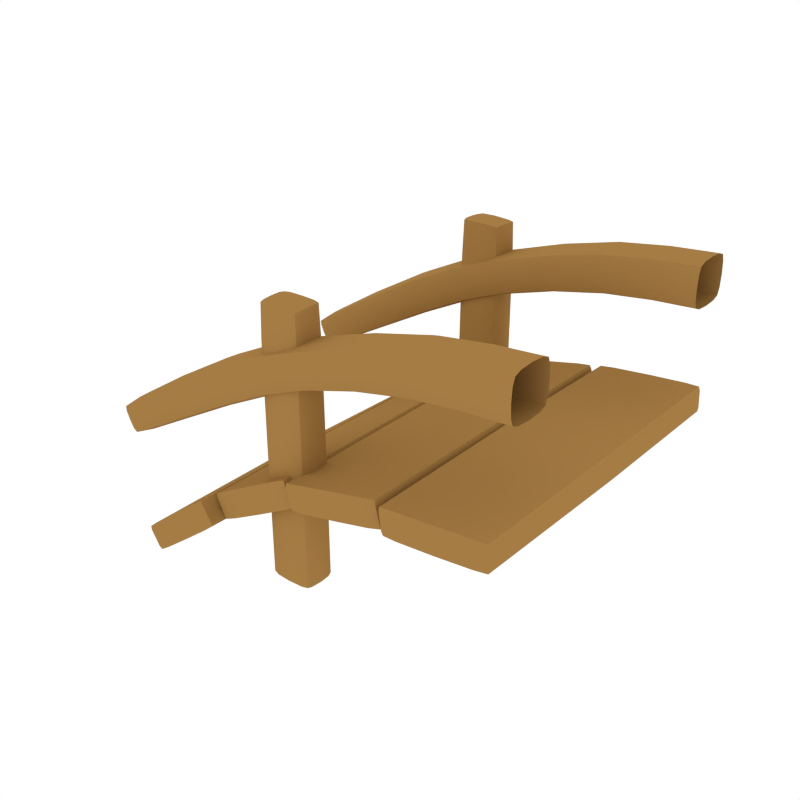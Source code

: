 # Source: Bridge_Modular.blend  (saved by Blender 2.79.0; exported with 4.5.12 LTS)
import bpy
from mathutils import Matrix  # noqa: F401  (used for matrix-valued properties, if any)

bpy.ops.wm.read_factory_settings(use_empty=True)
scene = bpy.context.scene
scene.name = 'Scene'

# ---- collections
col_collection_1 = bpy.data.collections.new('Collection 1'); scene.collection.children.link(col_collection_1)

# ---- materials (node trees are filled in below, after node groups)
mat_wood = bpy.data.materials.new('Wood')
mat_wood.alpha_threshold = 0.0
mat_wood.diffuse_color = (0.3757, 0.2029, 0.05871, 1.0)
mat_wood.roughness = 0.5

# ---- node groups
ng_auto_smooth = bpy.data.node_groups.new('Auto Smooth', 'GeometryNodeTree')
_s = ng_auto_smooth.interface.new_socket(name='Geometry', in_out='OUTPUT', socket_type='NodeSocketGeometry')
_s = ng_auto_smooth.interface.new_socket(name='Geometry', in_out='INPUT', socket_type='NodeSocketGeometry')
_s = ng_auto_smooth.interface.new_socket(name='Angle', in_out='INPUT', socket_type='NodeSocketFloat')
_s.subtype = 'ANGLE'
_s.min_value = 0.0
_s.max_value = 3.142
ng_auto_smooth.is_modifier = True
_N = ng_auto_smooth.nodes; _L = ng_auto_smooth.links
n0 = _N.new('NodeGroupOutput'); n0.name = 'Group Output'; n0.location = (480, -100)
n1 = _N.new('NodeGroupInput'); n1.name = 'Group Input'; n1.location = (-420, -300)
n2 = _N.new('NodeGroupInput'); n2.name = 'Group Input.001'; n2.location = (-60, -100)
n3 = _N.new('GeometryNodeSetShadeSmooth'); n3.name = 'Set Shade Smooth'; n3.location = (120, -100)
n3.domain = 'EDGE'
n4 = _N.new('GeometryNodeSetShadeSmooth'); n4.name = 'Set Shade Smooth.001'; n4.location = (300, -100)
n5 = _N.new('GeometryNodeInputMeshEdgeAngle'); n5.name = 'Edge Angle'; n5.location = (-420, -220)
n6 = _N.new('GeometryNodeInputEdgeSmooth'); n6.name = 'Is Edge Smooth'; n6.location = (-60, -160)
n7 = _N.new('GeometryNodeInputShadeSmooth'); n7.name = 'Is Face Smooth'; n7.location = (-240, -340)
n8 = _N.new('FunctionNodeBooleanMath'); n8.name = 'Boolean Math'; n8.location = (-60, -220)
n9 = _N.new('FunctionNodeCompare'); n9.name = 'Compare'; n9.location = (-240, -180)
n9.operation = 'LESS_EQUAL'
_L.new(n5.outputs[0], n9.inputs[0])
_L.new(n4.outputs[0], n0.inputs[0])
_L.new(n1.outputs[1], n9.inputs[1])
_L.new(n9.outputs[0], n8.inputs[0])
_L.new(n7.outputs[0], n8.inputs[1])
_L.new(n2.outputs[0], n3.inputs[0])
_L.new(n6.outputs[0], n3.inputs[1])
_L.new(n3.outputs[0], n4.inputs[0])
_L.new(n8.outputs[0], n3.inputs[2])
n0.is_active_output = True

# ---- material node trees

# ---- world
world_world = bpy.data.worlds.new('World'); scene.world = world_world
world_world.color = (1.0, 1.0, 1.0)
world_world.use_sun_shadow = False
world_world.sun_shadow_jitter_overblur = 0.0
world_world.cycles.sampling_method = 'NONE'
world_world.cycles.sample_map_resolution = 256

# ---- meshes
me_cube_051 = bpy.data.meshes.new('Cube.051')
me_cube_051.from_pydata([(-0.9353, -1.058, 0.8253), (-1.422, -0.9013, 0.537), (-0.9353, -0.7448, 0.8253), (-0.1785, -0.7448, 1.233), (-0.9891, -0.9013, 0.9398), (0.4875, -0.9013, 1.61), (-0.2253, -0.9013, 1.355), (0.5125, -0.7448, 1.479), (1.198, -0.7448, 1.608), (0.5125, -1.058, 1.479), (-0.1785, -1.058, 1.233), (1.202, -0.9013, 1.462), (0.5374, -0.9013, 1.348), (-0.1318, -0.9013, 1.111), (-1.355, -1.029, 0.4713), (-1.439, -1.029, 0.6306), (-1.355, -0.7733, 0.4713), (-1.439, -0.7733, 0.6306), (-1.358, -0.9013, 0.4622), (-1.403, -1.036, 0.5475), (-1.448, -0.9013, 0.6328), (-1.403, -0.7662, 0.5475), (-0.2244, -0.7662, 1.332), (-0.2244, -1.036, 1.332), (0.4884, -0.7662, 1.587), (0.4884, -1.036, 1.587), (1.194, -0.7662, 1.73), (1.202, -1.036, 1.486), (0.5366, -0.7662, 1.372), (0.5366, -1.036, 1.372), (-0.1326, -0.7662, 1.135), (-0.1326, -1.036, 1.135), (-0.8868, -0.7662, 0.7314), (-0.9836, -0.7662, 0.9192), (-0.8868, -1.036, 0.7314), (-0.9836, -1.036, 0.9192), (-0.8812, -0.9013, 0.7107), (1.5, -0.7662, 1.506), (1.5, -1.036, 1.756), (1.5, -1.058, 1.631), (1.5, -0.9013, 1.779), (1.194, -0.9013, 1.754), (1.198, -1.058, 1.608), (1.194, -1.036, 1.73), (1.202, -0.7662, 1.486), (1.5, -1.036, 1.506), (1.5, -0.7662, 1.756), (1.5, -0.9013, 1.482), (1.5, -0.7448, 1.631), (-0.9353, 1.058, 0.8253), (-1.422, 0.9013, 0.537), (-0.9353, 0.7448, 0.8253), (-0.1785, 0.7448, 1.233), (-0.9891, 0.9013, 0.9398), (0.4875, 0.9013, 1.61), (-0.2253, 0.9013, 1.355), (0.5125, 0.7448, 1.479), (1.198, 0.7448, 1.608), (0.5125, 1.058, 1.479), (-0.1785, 1.058, 1.233), (1.202, 0.9013, 1.462), (0.5374, 0.9013, 1.348), (-0.1318, 0.9013, 1.111), (-1.355, 1.029, 0.4713), (-1.439, 1.029, 0.6306), (-1.355, 0.7733, 0.4713), (-1.439, 0.7733, 0.6306), (-1.358, 0.9013, 0.4622), (-1.403, 1.036, 0.5475), (-1.448, 0.9013, 0.6328), (-1.403, 0.7662, 0.5475), (-0.2244, 0.7662, 1.332), (-0.2244, 1.036, 1.332), (0.4884, 0.7662, 1.587), (0.4884, 1.036, 1.587), (1.194, 0.7662, 1.73), (1.202, 1.036, 1.486), (0.5366, 0.7662, 1.372), (0.5366, 1.036, 1.372), (-0.1326, 0.7662, 1.135), (-0.1326, 1.036, 1.135), (-0.8868, 0.7662, 0.7314), (-0.9836, 0.7662, 0.9192), (-0.8868, 1.036, 0.7314), (-0.9836, 1.036, 0.9192), (-0.8812, 0.9013, 0.7107), (1.5, 0.7662, 1.506), (1.5, 1.036, 1.756), (1.5, 1.058, 1.631), (1.5, 0.9013, 1.779), (1.194, 0.9013, 1.754), (1.198, 1.058, 1.608), (1.194, 1.036, 1.73), (1.202, 0.7662, 1.486), (1.5, 1.036, 1.506), (1.5, 0.7662, 1.756), (1.5, 0.9013, 1.482), (1.5, 0.7448, 1.631), (-1.357, -0.9902, 0.4644), (-1.23, -1.035, 0.5368), (-1.374, -1.035, 0.4945), (-1.429, -1.035, 0.6022), (-1.321, -1.035, 0.7092), (-1.446, -0.9902, 0.6323), (-1.23, -0.768, 0.5368), (-1.357, -0.8124, 0.4644), (-1.374, -0.768, 0.4945), (-1.446, -0.8124, 0.6323), (-1.321, -0.768, 0.7092), (-1.429, -0.768, 0.6022), (-1.224, -0.9013, 0.5207), (-1.389, -0.9013, 0.4845), (-1.277, -1.052, 0.6221), (-1.417, -0.9919, 0.5396), (-1.33, -0.9013, 0.7237), (-1.445, -0.9013, 0.5948), (-1.277, -0.7502, 0.6221), (-1.417, -0.8107, 0.5396), (0.11, -0.7662, 1.464), (-0.2125, -0.7502, 1.295), (-0.5704, -0.7662, 1.16), (-0.225, -0.8107, 1.349), (-0.5704, -1.036, 1.16), (-0.2125, -1.052, 1.295), (0.11, -1.036, 1.464), (-0.225, -0.9919, 1.349), (0.8652, -0.7662, 1.682), (0.4949, -0.7502, 1.548), (0.4878, -0.8107, 1.605), (0.4949, -1.052, 1.548), (0.8652, -1.036, 1.682), (0.4878, -0.9919, 1.605), (1.195, -0.7502, 1.688), (1.194, -0.9919, 1.748), (0.8863, -0.7662, 1.447), (1.202, -0.8107, 1.468), (1.201, -1.052, 1.528), (0.8863, -1.036, 1.447), (0.1858, -0.7662, 1.266), (0.5302, -0.7502, 1.411), (0.5372, -0.8107, 1.354), (0.5302, -1.052, 1.411), (0.1858, -1.036, 1.266), (0.5372, -0.9919, 1.354), (-0.4723, -0.7662, 0.9617), (-0.1444, -0.7502, 1.171), (-0.132, -0.8107, 1.117), (-0.1444, -1.052, 1.171), (-0.4723, -1.036, 0.9617), (-0.132, -0.9919, 1.117), (-0.8826, -0.8107, 0.7159), (-0.9018, -0.7502, 0.7651), (-0.9877, -0.8107, 0.9347), (-0.9687, -0.7502, 0.8854), (-0.9018, -1.052, 0.7651), (-0.8826, -0.9919, 0.7159), (-0.9687, -1.052, 0.8854), (-0.9877, -0.9919, 0.9347), (-0.4707, -0.9013, 0.9387), (-0.5213, -1.058, 1.061), (-0.572, -0.9013, 1.183), (-0.5213, -0.7448, 1.061), (0.1479, -0.7448, 1.365), (0.1871, -0.9013, 1.242), (0.8758, -0.7448, 1.564), (0.8865, -0.9013, 1.423), (0.1087, -0.9013, 1.487), (0.8649, -0.9013, 1.706), (0.1479, -1.058, 1.365), (0.8758, -1.058, 1.564), (1.5, -0.8107, 1.773), (1.5, -1.052, 1.712), (1.5, -0.7502, 1.549), (1.5, -0.9919, 1.488), (1.5, -0.7502, 1.712), (1.5, -0.9919, 1.773), (1.5, -0.8107, 1.488), (1.5, -1.052, 1.549), (1.194, -0.8107, 1.748), (1.195, -1.052, 1.688), (1.201, -0.7502, 1.528), (1.202, -0.9919, 1.468), (1.424, -0.9013, 1.773), (1.425, -1.058, 1.625), (1.424, -1.036, 1.749), (1.425, -0.7662, 1.501), (1.425, -1.036, 1.501), (1.424, -0.7662, 1.749), (1.425, -0.9013, 1.477), (1.425, -0.7448, 1.625), (-1.357, 0.9902, 0.4644), (-1.23, 1.035, 0.5368), (-1.374, 1.035, 0.4945), (-1.429, 1.035, 0.6022), (-1.321, 1.035, 0.7092), (-1.446, 0.9902, 0.6323), (-1.23, 0.768, 0.5368), (-1.357, 0.8124, 0.4644), (-1.374, 0.768, 0.4945), (-1.446, 0.8124, 0.6323), (-1.321, 0.768, 0.7092), (-1.429, 0.768, 0.6022), (-1.224, 0.9013, 0.5207), (-1.389, 0.9013, 0.4845), (-1.277, 1.052, 0.6221), (-1.417, 0.9919, 0.5396), (-1.33, 0.9013, 0.7237), (-1.445, 0.9013, 0.5948), (-1.277, 0.7502, 0.6221), (-1.417, 0.8107, 0.5396), (0.11, 0.7662, 1.464), (-0.2125, 0.7502, 1.295), (-0.5704, 0.7662, 1.16), (-0.225, 0.8107, 1.349), (-0.5704, 1.036, 1.16), (-0.2125, 1.052, 1.295), (0.11, 1.036, 1.464), (-0.225, 0.9919, 1.349), (0.8652, 0.7662, 1.682), (0.4949, 0.7502, 1.548), (0.4878, 0.8107, 1.605), (0.4949, 1.052, 1.548), (0.8652, 1.036, 1.682), (0.4878, 0.9919, 1.605), (1.195, 0.7502, 1.688), (1.194, 0.9919, 1.748), (0.8863, 0.7662, 1.447), (1.202, 0.8107, 1.468), (1.201, 1.052, 1.528), (0.8863, 1.036, 1.447), (0.1858, 0.7662, 1.266), (0.5302, 0.7502, 1.411), (0.5372, 0.8107, 1.354), (0.5302, 1.052, 1.411), (0.1858, 1.036, 1.266), (0.5372, 0.9919, 1.354), (-0.4723, 0.7662, 0.9617), (-0.1444, 0.7502, 1.171), (-0.132, 0.8107, 1.117), (-0.1444, 1.052, 1.171), (-0.4723, 1.036, 0.9617), (-0.132, 0.9919, 1.117), (-0.8826, 0.8107, 0.7159), (-0.9018, 0.7502, 0.7651), (-0.9877, 0.8107, 0.9347), (-0.9687, 0.7502, 0.8854), (-0.9018, 1.052, 0.7651), (-0.8826, 0.9919, 0.7159), (-0.9687, 1.052, 0.8854), (-0.9877, 0.9919, 0.9347), (-0.4707, 0.9013, 0.9387), (-0.5213, 1.058, 1.061), (-0.572, 0.9013, 1.183), (-0.5213, 0.7448, 1.061), (0.1479, 0.7448, 1.365), (0.1871, 0.9013, 1.242), (0.8758, 0.7448, 1.564), (0.8865, 0.9013, 1.423), (0.1087, 0.9013, 1.487), (0.8649, 0.9013, 1.706), (0.1479, 1.058, 1.365), (0.8758, 1.058, 1.564), (1.5, 0.8107, 1.773), (1.5, 1.052, 1.712), (1.5, 0.7502, 1.549), (1.5, 0.9919, 1.488), (1.5, 0.7502, 1.712), (1.5, 0.9919, 1.773), (1.5, 0.8107, 1.488), (1.5, 1.052, 1.549), (1.194, 0.8107, 1.748), (1.195, 1.052, 1.688), (1.201, 0.7502, 1.528), (1.202, 0.9919, 1.468), (1.424, 0.9013, 1.773), (1.425, 1.058, 1.625), (1.424, 1.036, 1.749), (1.425, 0.7662, 1.501), (1.425, 1.036, 1.501), (1.424, 0.7662, 1.749), (1.425, 0.9013, 1.477), (1.425, 0.7448, 1.625), (-1.225, -0.9915, 0.5247), (-1.247, -1.048, 0.5661), (-1.385, -0.9915, 0.487), (-1.306, -1.048, 0.6786), (-1.328, -0.9915, 0.7201), (-1.441, -0.9915, 0.5966), (-1.225, -0.8111, 0.5247), (-1.385, -0.8111, 0.487), (-1.247, -0.7546, 0.5661), (-1.328, -0.8111, 0.7201), (-1.306, -0.7546, 0.6786), (-1.441, -0.8111, 0.5966), (-0.4711, -0.8107, 0.9445), (-0.4853, -0.7502, 0.9981), (0.1868, -0.8107, 1.248), (0.1758, -0.7502, 1.303), (0.8865, -0.8107, 1.429), (0.8836, -0.7502, 1.488), (-0.5573, -0.7502, 1.124), (-0.5716, -0.8107, 1.177), (0.865, -0.8107, 1.7), (0.868, -0.7502, 1.641), (0.109, -0.8107, 1.481), (0.1201, -0.7502, 1.427), (-0.4853, -1.052, 0.9981), (-0.4711, -0.9919, 0.9445), (0.8836, -1.052, 1.488), (0.8865, -0.9919, 1.429), (0.1758, -1.052, 1.303), (0.1868, -0.9919, 1.248), (-0.5716, -0.9919, 1.177), (-0.5573, -1.052, 1.124), (0.1201, -1.052, 1.427), (0.109, -0.9919, 1.481), (0.868, -1.052, 1.641), (0.865, -0.9919, 1.7), (1.424, -0.7502, 1.706), (1.424, -0.9919, 1.767), (1.425, -0.8107, 1.483), (1.425, -1.052, 1.544), (1.424, -0.8107, 1.767), (1.424, -1.052, 1.706), (1.425, -0.7502, 1.544), (1.425, -0.9919, 1.483), (-1.225, 0.9915, 0.5247), (-1.247, 1.048, 0.5661), (-1.385, 0.9915, 0.487), (-1.306, 1.048, 0.6786), (-1.328, 0.9915, 0.7201), (-1.441, 0.9915, 0.5966), (-1.225, 0.8111, 0.5247), (-1.385, 0.8111, 0.487), (-1.247, 0.7546, 0.5661), (-1.328, 0.8111, 0.7201), (-1.306, 0.7546, 0.6786), (-1.441, 0.8111, 0.5966), (-0.4711, 0.8107, 0.9445), (-0.4853, 0.7502, 0.9981), (0.1868, 0.8107, 1.248), (0.1758, 0.7502, 1.303), (0.8865, 0.8107, 1.429), (0.8836, 0.7502, 1.488), (-0.5573, 0.7502, 1.124), (-0.5716, 0.8107, 1.177), (0.865, 0.8107, 1.7), (0.868, 0.7502, 1.641), (0.109, 0.8107, 1.481), (0.1201, 0.7502, 1.427), (-0.4853, 1.052, 0.9981), (-0.4711, 0.9919, 0.9445), (0.8836, 1.052, 1.488), (0.8865, 0.9919, 1.429), (0.1758, 1.052, 1.303), (0.1868, 0.9919, 1.248), (-0.5716, 0.9919, 1.177), (-0.5573, 1.052, 1.124), (0.1201, 1.052, 1.427), (0.109, 0.9919, 1.481), (0.868, 1.052, 1.641), (0.865, 0.9919, 1.7), (1.424, 0.7502, 1.706), (1.424, 0.9919, 1.767), (1.425, 0.8107, 1.483), (1.425, 1.052, 1.544), (1.424, 0.8107, 1.767), (1.424, 1.052, 1.706), (1.425, 0.7502, 1.544), (1.425, 0.9919, 1.483), (-0.8902, 0.0, 0.1315), (-1.05, -1.16, -0.2261), (-1.141, -1.16, -0.08726), (-1.05, 1.042, -0.2261), (-1.141, 1.042, -0.08726), (-0.5214, -1.16, 0.176), (-0.6124, -1.16, 0.3148), (-0.5214, 1.042, 0.176), (-0.6124, 1.042, 0.3148), (-1.051, 0.0, -0.2342), (-1.149, 0.0, -0.08649), (-0.7822, 1.048, -0.02947), (-0.88, 1.048, 0.1182), (-0.5132, 0.0, 0.1752), (-0.611, 0.0, 0.3229), (-0.7822, -1.166, -0.02947), (-0.88, -1.166, 0.1182), (-0.7721, 0.0, -0.04279), (-0.2802, -1.013e-07, 0.5265), (-0.486, -1.074, 0.1979), (-0.5606, -1.074, 0.3474), (-0.486, 0.9554, 0.1979), (-0.5606, 0.9554, 0.3474), (0.09622, -1.074, 0.5171), (0.02159, -1.074, 0.6666), (0.09622, 0.9554, 0.5171), (0.02159, 0.9554, 0.6666), (-0.4886, -1.013e-07, 0.1901), (-0.5686, -1.013e-07, 0.3493), (-0.1922, 0.9611, 0.3526), (-0.2722, 0.9611, 0.5119), (0.1042, -1.013e-07, 0.5151), (0.02422, -1.013e-07, 0.6744), (-0.1922, -1.079, 0.3526), (-0.2722, -1.079, 0.5119), (-0.1842, -1.013e-07, 0.3379), (0.4044, -1.013e-07, 0.7875), (0.1279, -1.113, 0.5276), (0.08638, -1.113, 0.6898), (0.1279, 0.9951, 0.5276), (0.08638, 0.9951, 0.6898), (0.7742, -1.113, 0.6796), (0.7327, -1.113, 0.8418), (0.7742, 0.9951, 0.6796), (0.7327, 0.9951, 0.8418), (0.1232, -1.013e-07, 0.5208), (0.0792, -1.013e-07, 0.6938), (0.4523, 1.001, 0.5982), (0.4083, 1.001, 0.7712), (0.7814, -1.013e-07, 0.6756), (0.7374, -1.013e-07, 0.8486), (0.4523, -1.119, 0.5982), (0.4083, -1.119, 0.7712), (0.4561, -1.013e-07, 0.5819), (1.129, -1.013e-07, 0.8982), (0.8179, -1.147, 0.6781), (0.7935, -1.147, 0.8431), (0.8179, 1.029, 0.6781), (0.7935, 1.029, 0.8431), (1.479, -1.147, 0.7438), (1.468, -1.147, 0.9088), (1.479, 1.029, 0.7438), (1.468, 1.029, 0.9088), (0.8124, -1.013e-07, 0.6719), (0.7869, -1.013e-07, 0.8481), (1.149, 1.035, 0.7054), (1.13, 1.035, 0.8815), (1.485, -1.013e-07, 0.7389), (1.474, -1.013e-07, 0.915), (1.149, -1.153, 0.7054), (1.13, -1.153, 0.8815), (1.15, -1.013e-07, 0.6887), (-0.9764, -1.165, -0.1755), (-1.068, -1.165, -0.207), (-1.13, -1.165, -0.1118), (-1.073, -1.165, -0.03), (-0.9764, 1.046, -0.1755), (-1.068, 1.046, -0.207), (-1.073, 1.046, -0.03), (-1.13, 1.046, -0.1118), (-0.5897, -1.165, 0.1187), (-0.5325, -1.165, 0.2005), (-0.6858, -1.165, 0.2642), (-0.5941, -1.165, 0.2958), (-0.5897, 1.046, 0.1187), (-0.5325, 1.046, 0.2005), (-0.6858, 1.046, 0.2642), (-0.5941, 1.046, 0.2958), (-0.9691, 0.0, -0.1875), (-1.079, 0.0, -0.2173), (-1.082, 0.0, -0.01982), (-1.143, 0.0, -0.1199), (-0.7995, 1.062, -0.004348), (-0.8627, 1.062, 0.09309), (-0.5801, 0.0, 0.1086), (-0.5196, 0.0, 0.2086), (-0.6931, 0.0, 0.2762), (-0.5828, 0.0, 0.306), (-0.7995, -1.18, -0.004348), (-0.8627, -1.18, 0.09309), (-0.4059, -1.078, 0.237), (-0.502, -1.078, 0.2193), (-0.5526, -1.078, 0.3216), (-0.4845, -1.078, 0.3938), (-0.4059, 0.9597, 0.237), (-0.502, 0.9597, 0.2193), (-0.4845, 0.9597, 0.3938), (-0.5526, 0.9597, 0.3216), (0.02015, -1.078, 0.4706), (0.0882, -1.078, 0.5429), (-0.05851, -1.078, 0.6274), (0.03759, -1.078, 0.6452), (0.02015, 0.9597, 0.4706), (0.0882, 0.9597, 0.5429), (-0.05851, 0.9597, 0.6274), (0.03759, 0.9597, 0.6452), (-0.4005, -1.013e-07, 0.2241), (-0.5146, -1.013e-07, 0.2108), (-0.4926, -1.013e-07, 0.4053), (-0.5666, -1.013e-07, 0.3155), (-0.2062, 0.9737, 0.3799), (-0.2582, 0.9737, 0.4846), (0.02818, -1.013e-07, 0.4591), (0.1022, -1.013e-07, 0.5489), (-0.06389, -1.013e-07, 0.6404), (0.0502, -1.013e-07, 0.6537), (-0.2062, -1.092, 0.3799), (-0.2582, -1.092, 0.4846), (0.2155, -1.118, 0.5439), (0.117, -1.118, 0.5523), (0.08841, -1.118, 0.6631), (0.1721, -1.118, 0.7143), (0.2155, 0.9995, 0.5439), (0.117, 0.9995, 0.5523), (0.1721, 0.9995, 0.7143), (0.08841, 0.9995, 0.6631), (0.6885, -1.118, 0.6551), (0.7722, -1.118, 0.7063), (0.6451, -1.118, 0.8255), (0.7436, -1.118, 0.8171), (0.6885, 0.9995, 0.6551), (0.7722, 0.9995, 0.7063), (0.6451, 0.9995, 0.8255), (0.7436, 0.9995, 0.8171), (0.2172, -1.013e-07, 0.53), (0.1025, -1.013e-07, 0.5475), (0.1674, -1.013e-07, 0.7275), (0.07335, -1.013e-07, 0.6609), (0.4449, 1.014, 0.628), (0.4157, 1.014, 0.7414), (0.6931, -1.013e-07, 0.6419), (0.7872, -1.013e-07, 0.7085), (0.6434, -1.013e-07, 0.8394), (0.758, -1.013e-07, 0.8219), (0.4449, -1.132, 0.628), (0.4157, -1.132, 0.7414), (0.9069, -1.151, 0.6827), (0.8098, -1.151, 0.7038), (0.7926, -1.151, 0.8165), (0.8835, -1.151, 0.8561), (0.9069, 1.033, 0.6827), (0.8098, 1.033, 0.7038), (0.8835, 1.033, 0.8561), (0.7926, 1.033, 0.8165), (1.39, -1.151, 0.7308), (1.481, -1.151, 0.7704), (1.378, -1.151, 0.9042), (1.475, -1.151, 0.8831), (1.39, 1.033, 0.7308), (1.481, 1.033, 0.7704), (1.378, 1.033, 0.9042), (1.475, 1.033, 0.8831), (0.9068, -1.013e-07, 0.6687), (0.7948, -1.013e-07, 0.7009), (0.8806, -1.013e-07, 0.8698), (0.7774, -1.013e-07, 0.8164), (1.146, 1.048, 0.7357), (1.134, 1.048, 0.8512), (1.393, -1.013e-07, 0.7171), (1.497, -1.013e-07, 0.7705), (1.378, -1.013e-07, 0.9182), (1.49, -1.013e-07, 0.886), (1.146, -1.167, 0.7357), (1.134, -1.167, 0.8512), (-0.994, -1.176, -0.1519), (-1.057, -1.176, -0.05498), (-0.994, 1.058, -0.1519), (-1.057, 1.058, -0.05498), (-0.6055, -1.176, 0.1437), (-0.6683, -1.176, 0.2406), (-0.6055, 1.058, 0.1437), (-0.6683, 1.058, 0.2406), (-0.4204, -1.088, 0.2628), (-0.472, -1.088, 0.367), (-0.4204, 0.9702, 0.2628), (-0.472, 0.9702, 0.367), (0.007622, -1.088, 0.4975), (-0.04399, -1.088, 0.6016), (0.007622, 0.9702, 0.4975), (-0.04399, 0.9702, 0.6016), (0.2072, -1.129, 0.5724), (0.1782, -1.129, 0.6852), (0.2072, 1.01, 0.5724), (0.1782, 1.01, 0.6852), (0.6824, -1.129, 0.6842), (0.6534, -1.129, 0.797), (0.6824, 1.01, 0.6842), (0.6534, 1.01, 0.797), (0.9021, -1.163, 0.7119), (0.886, -1.163, 0.8267), (0.9021, 1.044, 0.7119), (0.886, 1.044, 0.8267), (1.389, -1.163, 0.7602), (1.381, -1.163, 0.875), (1.389, 1.044, 0.7602), (1.381, 1.044, 0.875), (-0.1912, -0.901, 0.7789), (-0.03475, -0.9025, 1.695), (0.1217, -0.901, 0.7789), (-0.03475, -1.02, 0.7783), (-0.1627, -0.8126, 1.67), (-0.1627, -0.9923, 1.664), (0.09323, -0.8126, 1.67), (0.09323, -0.9923, 1.664), (-0.03475, -0.8059, 1.676), (-0.1698, -0.9025, 1.674), (-0.03475, -0.999, 1.671), (0.1004, -0.9025, 1.674), (0.1004, -0.8023, 0.78), (0.1004, -0.9997, 0.7778), (-0.1698, -0.8023, 0.78), (-0.1698, -0.9997, 0.7778), (-0.03475, -0.782, 0.7793), (-0.1912, 0.901, 0.7789), (-0.03475, 0.9025, 1.695), (0.1217, 0.901, 0.7789), (-0.03475, 1.02, 0.7783), (-0.1627, 0.8126, 1.67), (-0.1627, 0.9923, 1.664), (0.09323, 0.8126, 1.67), (0.09323, 0.9923, 1.664), (-0.03475, 0.8059, 1.676), (-0.1698, 0.9025, 1.674), (-0.03475, 0.999, 1.671), (0.1004, 0.9025, 1.674), (0.1004, 0.8023, 0.78), (0.1004, 0.9997, 0.7778), (-0.1698, 0.8023, 0.78), (-0.1698, 0.9997, 0.7778), (-0.03475, 0.782, 0.7793), (-0.1236, -0.8076, 1.675), (-0.1681, -0.8064, 1.44), (-0.1681, -0.8421, 1.675), (-0.1681, -0.9629, 1.67), (-0.1681, -0.9978, 1.436), (-0.1236, -0.9974, 1.669), (0.09857, -0.8064, 1.44), (0.05411, -0.8076, 1.675), (0.09857, -0.8421, 1.675), (0.05411, -0.9974, 1.669), (0.09857, -0.9978, 1.436), (0.09857, -0.9629, 1.67), (-0.03475, -0.7893, 1.441), (-0.03475, -0.8406, 1.692), (-0.1859, -0.9021, 1.44), (-0.1254, -0.9025, 1.69), (-0.03475, -1.015, 1.438), (-0.03475, -0.9643, 1.687), (0.1164, -0.9021, 1.44), (0.05589, -0.9025, 1.69), (0.05589, -0.7871, 0.7795), (0.1164, -0.8372, 0.78), (0.05589, -1.015, 0.7782), (0.1164, -0.9649, 0.7778), (-0.1859, -0.8372, 0.78), (-0.1254, -0.7871, 0.7795), (-0.1859, -0.9649, 0.7778), (-0.1254, -1.015, 0.7782), (-0.1236, 0.8076, 1.675), (-0.1681, 0.8064, 1.44), (-0.1681, 0.8421, 1.675), (-0.1681, 0.9629, 1.67), (-0.1681, 0.9978, 1.436), (-0.1236, 0.9974, 1.669), (0.09857, 0.8064, 1.44), (0.05411, 0.8076, 1.675), (0.09857, 0.8421, 1.675), (0.05411, 0.9974, 1.669), (0.09857, 0.9978, 1.436), (0.09857, 0.9629, 1.67), (-0.03475, 0.7893, 1.441), (-0.03475, 0.8406, 1.692), (-0.1859, 0.9021, 1.44), (-0.1254, 0.9025, 1.69), (-0.03475, 1.015, 1.438), (-0.03475, 0.9643, 1.687), (0.1164, 0.9021, 1.44), (0.05589, 0.9025, 1.69), (0.05589, 0.7871, 0.7795), (0.1164, 0.8372, 0.78), (0.05589, 1.015, 0.7782), (0.1164, 0.9649, 0.7778), (-0.1859, 0.8372, 0.78), (-0.1254, 0.7871, 0.7795), (-0.1859, 0.9649, 0.7778), (-0.1254, 1.015, 0.7782), (-0.1249, -0.7936, 1.44), (-0.1814, -0.8398, 1.441), (-0.1249, -0.841, 1.688), (-0.1814, -0.9644, 1.437), (-0.1249, -1.011, 1.438), (-0.1249, -0.9639, 1.683), (0.05545, -0.7936, 1.44), (0.05545, -0.841, 1.688), (0.1119, -0.8398, 1.441), (0.05545, -1.011, 1.438), (0.1119, -0.9644, 1.437), (0.05545, -0.9639, 1.683), (-0.1249, 0.7936, 1.44), (-0.1814, 0.8398, 1.441), (-0.1249, 0.841, 1.688), (-0.1814, 0.9644, 1.437), (-0.1249, 1.011, 1.438), (-0.1249, 0.9639, 1.683), (0.05545, 0.7936, 1.44), (0.05545, 0.841, 1.688), (0.1119, 0.8398, 1.441), (0.05545, 1.011, 1.438), (0.1119, 0.9644, 1.437), (0.05545, 0.9639, 1.683), (0.08651, -0.9844, -0.09485), (0.1004, -0.9997, -0.07586), (-0.156, -0.9844, -0.09485), (-0.1698, -0.9997, -0.07586), (0.08649, -0.8147, -0.09485), (0.1004, -0.7994, -0.07586), (-0.156, -0.8147, -0.09485), (-0.1698, -0.7994, -0.07586), (-0.03475, -0.7983, -0.09485), (-0.03475, -0.7793, -0.07586), (-0.1722, -0.8996, -0.09485), (-0.1912, -0.8996, -0.07586), (-0.03475, -1.001, -0.09485), (-0.03475, -1.02, -0.07586), (0.1027, -0.8996, -0.09485), (0.1217, -0.8996, -0.07586), (0.08651, 0.9844, -0.09485), (0.1004, 0.9997, -0.07586), (-0.156, 0.9844, -0.09485), (-0.1698, 0.9997, -0.07586), (0.08649, 0.8147, -0.09485), (0.1004, 0.7994, -0.07586), (-0.156, 0.8147, -0.09485), (-0.1698, 0.7994, -0.07586), (-0.03475, 0.7983, -0.09485), (-0.03475, 0.7793, -0.07586), (-0.1722, 0.8996, -0.09485), (-0.1912, 0.8996, -0.07586), (-0.03475, 1.001, -0.09485), (-0.03475, 1.02, -0.07586), (0.1027, 0.8996, -0.09485), (0.1217, 0.8996, -0.07586), (0.05226, -0.8031, -0.09485), (0.05589, -0.7843, -0.07586), (0.09773, -0.8392, -0.09485), (0.1164, -0.8344, -0.07586), (0.09773, -0.9599, -0.09485), (0.1164, -0.9647, -0.07586), (0.05228, -0.9959, -0.09485), (0.05589, -1.015, -0.07586), (-0.1672, -0.8392, -0.09485), (-0.1859, -0.8344, -0.07586), (-0.1218, -0.8031, -0.09485), (-0.1254, -0.7843, -0.07586), (-0.1218, -0.9959, -0.09485), (-0.1254, -1.015, -0.07586), (-0.1672, -0.9599, -0.09485), (-0.1859, -0.9647, -0.07586), (0.05226, 0.8031, -0.09485), (0.05589, 0.7843, -0.07586), (0.09773, 0.8392, -0.09485), (0.1164, 0.8344, -0.07586), (0.09773, 0.9599, -0.09485), (0.1164, 0.9647, -0.07586), (0.05228, 0.9959, -0.09485), (0.05589, 1.015, -0.07586), (-0.1672, 0.8392, -0.09485), (-0.1859, 0.8344, -0.07586), (-0.1218, 0.8031, -0.09485), (-0.1254, 0.7843, -0.07586), (-0.1218, 0.9959, -0.09485), (-0.1254, 1.015, -0.07586), (-0.1672, 0.9599, -0.09485), (-0.1859, 0.9647, -0.07586)], [], [(0, 154, 306, 159), (0, 159, 313, 156), (0, 156, 285, 112), (0, 112, 283, 154), (1, 111, 284, 113), (1, 113, 287, 115), (1, 115, 293, 117), (1, 117, 289, 111), (2, 151, 290, 116), (2, 116, 292, 153), (2, 153, 300, 161), (2, 161, 295, 151), (3, 119, 305, 162), (3, 162, 297, 145), (3, 145, 295, 161), (3, 161, 300, 119), (4, 160, 301, 152), (4, 152, 291, 114), (4, 114, 286, 157), (4, 157, 312, 160), (5, 128, 304, 166), (5, 166, 315, 131), (5, 131, 317, 167), (5, 167, 302, 128), (6, 121, 301, 160), (6, 160, 312, 125), (6, 125, 315, 166), (6, 166, 304, 121), (7, 127, 303, 164), (7, 164, 299, 139), (7, 139, 297, 162), (7, 162, 305, 127), (8, 132, 318, 189), (8, 189, 324, 180), (8, 180, 299, 164), (8, 164, 303, 132), (9, 129, 314, 168), (9, 168, 310, 141), (9, 141, 308, 169), (9, 169, 316, 129), (10, 123, 313, 159), (10, 159, 306, 147), (10, 147, 310, 168), (10, 168, 314, 123), (11, 135, 320, 188), (11, 188, 325, 181), (11, 181, 309, 165), (11, 165, 298, 135), (12, 140, 298, 165), (12, 165, 309, 143), (12, 143, 311, 163), (12, 163, 296, 140), (13, 146, 296, 163), (13, 163, 311, 149), (13, 149, 307, 158), (13, 158, 294, 146), (14, 98, 282, 99), (14, 99, 283, 100), (14, 100, 284, 98), (15, 101, 285, 102), (15, 102, 286, 103), (15, 103, 287, 101), (16, 104, 288, 105), (16, 105, 289, 106), (16, 106, 290, 104), (17, 107, 291, 108), (17, 108, 292, 109), (17, 109, 293, 107), (18, 105, 288, 110), (18, 110, 282, 98), (18, 98, 284, 111), (18, 111, 289, 105), (19, 100, 283, 112), (19, 112, 285, 101), (19, 101, 287, 113), (19, 113, 284, 100), (20, 103, 286, 114), (20, 114, 291, 107), (20, 107, 293, 115), (20, 115, 287, 103), (21, 109, 292, 116), (21, 116, 290, 106), (21, 106, 289, 117), (21, 117, 293, 109), (22, 118, 305, 119), (22, 119, 300, 120), (22, 120, 301, 121), (22, 121, 304, 118), (23, 122, 313, 123), (23, 123, 314, 124), (23, 124, 315, 125), (23, 125, 312, 122), (24, 126, 303, 127), (24, 127, 305, 118), (24, 118, 304, 128), (24, 128, 302, 126), (25, 124, 314, 129), (25, 129, 316, 130), (25, 130, 317, 131), (25, 131, 315, 124), (26, 187, 318, 132), (26, 132, 303, 126), (26, 126, 302, 178), (26, 178, 322, 187), (27, 186, 321, 136), (27, 136, 308, 137), (27, 137, 309, 181), (27, 181, 325, 186), (28, 138, 297, 139), (28, 139, 299, 134), (28, 134, 298, 140), (28, 140, 296, 138), (29, 137, 308, 141), (29, 141, 310, 142), (29, 142, 311, 143), (29, 143, 309, 137), (30, 144, 295, 145), (30, 145, 297, 138), (30, 138, 296, 146), (30, 146, 294, 144), (31, 142, 310, 147), (31, 147, 306, 148), (31, 148, 307, 149), (31, 149, 311, 142), (32, 144, 294, 150), (32, 150, 288, 104), (32, 104, 290, 151), (32, 151, 295, 144), (33, 108, 291, 152), (33, 152, 301, 120), (33, 120, 300, 153), (33, 153, 292, 108), (34, 148, 306, 154), (34, 154, 283, 99), (34, 99, 282, 155), (34, 155, 307, 148), (35, 102, 285, 156), (35, 156, 313, 122), (35, 122, 312, 157), (35, 157, 286, 102), (36, 110, 288, 150), (36, 150, 294, 158), (36, 158, 307, 155), (36, 155, 282, 110), (37, 185, 324, 172), (37, 176, 320, 185), (38, 184, 323, 171), (38, 175, 319, 184), (39, 171, 323, 183), (39, 183, 321, 177), (40, 170, 322, 182), (40, 182, 319, 175), (41, 178, 302, 167), (41, 167, 317, 133), (41, 133, 319, 182), (41, 182, 322, 178), (42, 179, 316, 169), (42, 169, 308, 136), (42, 136, 321, 183), (42, 183, 323, 179), (43, 130, 316, 179), (43, 179, 323, 184), (43, 184, 319, 133), (43, 133, 317, 130), (44, 134, 299, 180), (44, 180, 324, 185), (44, 185, 320, 135), (44, 135, 298, 134), (45, 177, 321, 186), (45, 186, 325, 173), (46, 174, 318, 187), (46, 187, 322, 170), (47, 173, 325, 188), (47, 188, 320, 176), (48, 172, 324, 189), (48, 189, 318, 174), (49, 251, 350, 246), (49, 246, 327, 204), (49, 204, 329, 248), (49, 248, 357, 251), (50, 205, 328, 203), (50, 203, 333, 209), (50, 209, 337, 207), (50, 207, 331, 205), (51, 208, 334, 243), (51, 243, 339, 253), (51, 253, 344, 245), (51, 245, 336, 208), (52, 254, 349, 211), (52, 211, 344, 253), (52, 253, 339, 237), (52, 237, 341, 254), (53, 244, 345, 252), (53, 252, 356, 249), (53, 249, 330, 206), (53, 206, 335, 244), (54, 258, 348, 220), (54, 220, 346, 259), (54, 259, 361, 223), (54, 223, 359, 258), (55, 252, 345, 213), (55, 213, 348, 258), (55, 258, 359, 217), (55, 217, 356, 252), (56, 256, 347, 219), (56, 219, 349, 254), (56, 254, 341, 231), (56, 231, 343, 256), (57, 281, 362, 224), (57, 224, 347, 256), (57, 256, 343, 272), (57, 272, 368, 281), (58, 260, 358, 221), (58, 221, 360, 261), (58, 261, 352, 233), (58, 233, 354, 260), (59, 251, 357, 215), (59, 215, 358, 260), (59, 260, 354, 239), (59, 239, 350, 251), (60, 280, 364, 227), (60, 227, 342, 257), (60, 257, 353, 273), (60, 273, 369, 280), (61, 257, 342, 232), (61, 232, 340, 255), (61, 255, 355, 235), (61, 235, 353, 257), (62, 255, 340, 238), (62, 238, 338, 250), (62, 250, 351, 241), (62, 241, 355, 255), (63, 191, 326, 190), (63, 190, 328, 192), (63, 192, 327, 191), (64, 194, 329, 193), (64, 193, 331, 195), (64, 195, 330, 194), (65, 197, 332, 196), (65, 196, 334, 198), (65, 198, 333, 197), (66, 200, 335, 199), (66, 199, 337, 201), (66, 201, 336, 200), (67, 202, 332, 197), (67, 197, 333, 203), (67, 203, 328, 190), (67, 190, 326, 202), (68, 204, 327, 192), (68, 192, 328, 205), (68, 205, 331, 193), (68, 193, 329, 204), (69, 206, 330, 195), (69, 195, 331, 207), (69, 207, 337, 199), (69, 199, 335, 206), (70, 208, 336, 201), (70, 201, 337, 209), (70, 209, 333, 198), (70, 198, 334, 208), (71, 211, 349, 210), (71, 210, 348, 213), (71, 213, 345, 212), (71, 212, 344, 211), (72, 215, 357, 214), (72, 214, 356, 217), (72, 217, 359, 216), (72, 216, 358, 215), (73, 219, 347, 218), (73, 218, 346, 220), (73, 220, 348, 210), (73, 210, 349, 219), (74, 221, 358, 216), (74, 216, 359, 223), (74, 223, 361, 222), (74, 222, 360, 221), (75, 224, 362, 279), (75, 279, 366, 270), (75, 270, 346, 218), (75, 218, 347, 224), (76, 228, 365, 278), (76, 278, 369, 273), (76, 273, 353, 229), (76, 229, 352, 228), (77, 231, 341, 230), (77, 230, 340, 232), (77, 232, 342, 226), (77, 226, 343, 231), (78, 233, 352, 229), (78, 229, 353, 235), (78, 235, 355, 234), (78, 234, 354, 233), (79, 237, 339, 236), (79, 236, 338, 238), (79, 238, 340, 230), (79, 230, 341, 237), (80, 239, 354, 234), (80, 234, 355, 241), (80, 241, 351, 240), (80, 240, 350, 239), (81, 242, 338, 236), (81, 236, 339, 243), (81, 243, 334, 196), (81, 196, 332, 242), (82, 244, 335, 200), (82, 200, 336, 245), (82, 245, 344, 212), (82, 212, 345, 244), (83, 246, 350, 240), (83, 240, 351, 247), (83, 247, 326, 191), (83, 191, 327, 246), (84, 248, 329, 194), (84, 194, 330, 249), (84, 249, 356, 214), (84, 214, 357, 248), (85, 242, 332, 202), (85, 202, 326, 247), (85, 247, 351, 250), (85, 250, 338, 242), (86, 264, 368, 277), (86, 277, 364, 268), (87, 263, 367, 276), (87, 276, 363, 267), (88, 275, 367, 263), (88, 269, 365, 275), (89, 274, 366, 262), (89, 267, 363, 274), (90, 259, 346, 270), (90, 270, 366, 274), (90, 274, 363, 225), (90, 225, 361, 259), (91, 261, 360, 271), (91, 271, 367, 275), (91, 275, 365, 228), (91, 228, 352, 261), (92, 271, 360, 222), (92, 222, 361, 225), (92, 225, 363, 276), (92, 276, 367, 271), (93, 272, 343, 226), (93, 226, 342, 227), (93, 227, 364, 277), (93, 277, 368, 272), (94, 265, 369, 278), (94, 278, 365, 269), (95, 262, 366, 279), (95, 279, 362, 266), (96, 268, 364, 280), (96, 280, 369, 265), (97, 266, 362, 281), (97, 281, 368, 264), (554, 468, 469, 555), (557, 463, 462, 556), (379, 371, 443, 459), (560, 561, 457, 455), (387, 385, 442, 458), (382, 370, 466, 456), (386, 370, 460, 445), (557, 556, 447, 449), (387, 381, 454, 464), (455, 457, 467, 465), (560, 462, 463, 561), (554, 555, 444, 443), (380, 372, 445, 460), (371, 442, 554, 443), (379, 458, 442, 371), (372, 444, 555, 445), (380, 461, 444, 372), (383, 375, 450, 464), (379, 459, 447, 373), (380, 374, 449, 461), (373, 447, 556, 446), (383, 377, 455, 465), (374, 448, 557, 449), (380, 460, 448, 374), (383, 465, 451, 375), (384, 376, 453, 467), (375, 451, 558, 450), (376, 452, 559, 453), (384, 466, 452, 376), (384, 378, 456, 466), (377, 454, 560, 455), (383, 464, 454, 377), (384, 467, 457, 378), (378, 457, 561, 456), (444, 461, 459, 443), (447, 459, 461, 449), (387, 458, 446, 381), (382, 448, 460, 370), (381, 446, 556, 462), (381, 462, 560, 454), (382, 456, 561, 463), (382, 463, 557, 448), (559, 558, 451, 453), (451, 465, 467, 453), (387, 464, 450, 385), (386, 452, 466, 370), (385, 450, 558, 468), (385, 468, 554, 442), (386, 445, 555, 469), (386, 469, 559, 452), (562, 496, 497, 563), (481, 479, 493, 495), (405, 403, 470, 486), (477, 475, 487, 489), (483, 485, 495, 493), (400, 388, 494, 484), (575, 525, 524, 574), (404, 388, 488, 473), (405, 399, 482, 492), (565, 491, 490, 564), (568, 490, 491, 569), (562, 563, 472, 471), (398, 390, 473, 488), (389, 470, 562, 471), (397, 486, 470, 389), (390, 472, 563, 473), (398, 489, 472, 390), (397, 391, 474, 486), (397, 487, 475, 391), (398, 392, 477, 489), (391, 475, 564, 474), (401, 393, 478, 492), (392, 476, 565, 477), (398, 488, 476, 392), (401, 493, 479, 393), (402, 394, 481, 495), (393, 479, 566, 478), (401, 395, 483, 493), (394, 480, 567, 481), (402, 494, 480, 394), (402, 396, 484, 494), (395, 482, 568, 483), (401, 492, 482, 395), (402, 495, 485, 396), (471, 472, 489, 487), (396, 485, 569, 484), (565, 564, 475, 477), (405, 486, 474, 399), (400, 476, 488, 388), (399, 474, 564, 490), (399, 490, 568, 482), (400, 484, 569, 491), (400, 491, 565, 476), (568, 569, 485, 483), (567, 566, 479, 481), (397, 389, 471, 487), (405, 492, 478, 403), (404, 480, 494, 388), (403, 478, 566, 496), (403, 496, 562, 470), (404, 473, 563, 497), (404, 497, 567, 480), (570, 524, 525, 571), (509, 507, 521, 523), (423, 421, 498, 514), (505, 503, 515, 517), (511, 513, 523, 521), (418, 406, 522, 512), (433, 425, 527, 543), (422, 406, 516, 501), (423, 417, 510, 520), (573, 519, 518, 572), (576, 518, 519, 577), (570, 571, 500, 499), (416, 408, 501, 516), (407, 498, 570, 499), (415, 514, 498, 407), (408, 500, 571, 501), (416, 517, 500, 408), (415, 409, 502, 514), (415, 515, 503, 409), (416, 410, 505, 517), (409, 503, 572, 502), (419, 411, 506, 520), (410, 504, 573, 505), (416, 516, 504, 410), (419, 521, 507, 411), (420, 412, 509, 523), (411, 507, 574, 506), (419, 413, 511, 521), (412, 508, 575, 509), (420, 522, 508, 412), (420, 414, 512, 522), (413, 510, 576, 511), (419, 520, 510, 413), (420, 523, 513, 414), (499, 500, 517, 515), (414, 513, 577, 512), (573, 572, 503, 505), (423, 514, 502, 417), (418, 504, 516, 406), (417, 502, 572, 518), (417, 518, 576, 510), (418, 512, 577, 519), (418, 519, 573, 504), (576, 577, 513, 511), (575, 574, 507, 509), (583, 553, 552, 582), (423, 520, 506, 421), (422, 508, 522, 406), (421, 506, 574, 524), (421, 524, 570, 498), (422, 501, 571, 525), (422, 525, 575, 508), (578, 552, 553, 579), (537, 535, 549, 551), (441, 439, 526, 542), (533, 531, 543, 545), (539, 541, 551, 549), (436, 424, 550, 540), (440, 424, 544, 529), (441, 435, 538, 548), (581, 547, 546, 580), (584, 546, 547, 585), (578, 579, 528, 527), (434, 426, 529, 544), (425, 526, 578, 527), (433, 542, 526, 425), (426, 528, 579, 529), (434, 545, 528, 426), (433, 427, 530, 542), (433, 543, 531, 427), (434, 428, 533, 545), (427, 531, 580, 530), (437, 429, 534, 548), (428, 532, 581, 533), (434, 544, 532, 428), (437, 549, 535, 429), (438, 430, 537, 551), (429, 535, 582, 534), (437, 431, 539, 549), (430, 536, 583, 537), (438, 550, 536, 430), (438, 432, 540, 550), (431, 538, 584, 539), (437, 548, 538, 431), (438, 551, 541, 432), (527, 528, 545, 543), (432, 541, 585, 540), (581, 580, 531, 533), (441, 542, 530, 435), (436, 532, 544, 424), (435, 530, 580, 546), (435, 546, 584, 538), (436, 540, 585, 547), (436, 547, 581, 532), (584, 585, 541, 539), (583, 582, 535, 537), (415, 407, 499, 515), (441, 548, 534, 439), (440, 536, 550, 424), (439, 534, 582, 552), (439, 552, 578, 526), (440, 529, 579, 553), (440, 553, 583, 536), (379, 373, 446, 458), (559, 469, 468, 558), (567, 497, 496, 566), (589, 647, 745, 713), (586, 644, 741, 711), (586, 646, 679, 634), (586, 634, 677, 644), (587, 633, 678, 635), (587, 635, 681, 637), (587, 637, 687, 639), (587, 639, 683, 633), (588, 641, 684, 638), (588, 638, 686, 643), (616, 717, 755, 670), (588, 643, 737, 715), (588, 715, 735, 641), (589, 642, 685, 636), (589, 636, 680, 647), (589, 713, 739, 642), (590, 620, 676, 621), (590, 621, 677, 622), (590, 622, 678, 620), (591, 623, 679, 624), (591, 624, 680, 625), (591, 625, 681, 623), (592, 626, 682, 627), (592, 627, 683, 628), (592, 628, 684, 626), (593, 629, 685, 630), (593, 630, 686, 631), (593, 631, 687, 629), (594, 627, 682, 632), (594, 632, 676, 620), (594, 620, 678, 633), (594, 633, 683, 627), (595, 622, 677, 634), (595, 634, 679, 623), (595, 623, 681, 635), (595, 635, 678, 622), (596, 625, 680, 636), (596, 636, 685, 629), (596, 629, 687, 637), (596, 637, 681, 625), (597, 631, 686, 638), (597, 638, 684, 628), (597, 628, 683, 639), (597, 639, 687, 631), (600, 645, 743, 707), (598, 640, 682, 626), (598, 626, 684, 641), (598, 705, 733, 640), (599, 630, 685, 642), (601, 703, 745, 647), (736, 700, 738, 712, 744, 702, 746, 710, 740, 706, 742, 708, 732, 704, 734, 714), (599, 643, 686, 630), (602, 709, 743, 645), (600, 644, 677, 621), (600, 621, 676, 645), (600, 707, 741, 644), (601, 624, 679, 646), (598, 641, 735, 705), (601, 646, 747, 703), (601, 647, 680, 624), (602, 632, 682, 640), (586, 711, 747, 646), (602, 640, 733, 709), (602, 645, 676, 632), (606, 729, 761, 675), (603, 672, 689, 662), (603, 662, 691, 674), (603, 727, 757, 672), (604, 663, 690, 661), (604, 661, 695, 667), (604, 667, 699, 665), (604, 665, 693, 663), (605, 666, 696, 669), (605, 669, 751, 731), (605, 671, 698, 666), (605, 731, 753, 671), (606, 670, 755, 729), (606, 675, 692, 664), (606, 664, 697, 670), (607, 649, 688, 648), (607, 648, 690, 650), (607, 650, 689, 649), (608, 652, 691, 651), (608, 651, 693, 653), (608, 653, 692, 652), (609, 655, 694, 654), (609, 654, 696, 656), (609, 656, 695, 655), (610, 658, 697, 657), (610, 657, 699, 659), (610, 659, 698, 658), (611, 660, 694, 655), (611, 655, 695, 661), (611, 661, 690, 648), (611, 648, 688, 660), (612, 662, 689, 650), (612, 650, 690, 663), (612, 663, 693, 651), (612, 651, 691, 662), (613, 664, 692, 653), (613, 653, 693, 665), (613, 665, 699, 657), (613, 657, 697, 664), (614, 666, 698, 659), (614, 659, 699, 667), (614, 667, 695, 656), (614, 656, 696, 666), (617, 723, 759, 673), (615, 668, 749, 721), (615, 669, 696, 654), (615, 654, 694, 668), (616, 670, 697, 658), (616, 658, 698, 671), (752, 730, 750, 720, 748, 724, 758, 722, 756, 726, 762, 718, 760, 728, 754, 716), (616, 671, 753, 717), (619, 725, 749, 668), (617, 672, 757, 723), (617, 673, 688, 649), (617, 649, 689, 672), (618, 674, 691, 652), (618, 652, 692, 675), (615, 721, 751, 669), (618, 675, 761, 719), (619, 668, 694, 660), (619, 660, 688, 673), (603, 674, 763, 727), (619, 673, 759, 725), (599, 642, 739, 701), (618, 719, 763, 674), (737, 701, 700, 736), (701, 739, 738, 700), (745, 703, 702, 744), (703, 747, 746, 702), (733, 705, 704, 732), (705, 735, 734, 704), (741, 707, 706, 740), (707, 743, 742, 706), (732, 708, 709, 733), (708, 742, 743, 709), (740, 710, 711, 741), (710, 746, 747, 711), (744, 712, 713, 745), (712, 738, 739, 713), (736, 714, 715, 737), (714, 734, 735, 715), (752, 716, 717, 753), (716, 754, 755, 717), (760, 718, 719, 761), (718, 762, 763, 719), (748, 720, 721, 749), (720, 750, 751, 721), (756, 722, 723, 757), (722, 758, 759, 723), (749, 725, 724, 748), (725, 759, 758, 724), (757, 727, 726, 756), (727, 763, 762, 726), (761, 729, 728, 760), (729, 755, 754, 728), (753, 731, 730, 752), (731, 751, 750, 730), (599, 701, 737, 643)])
me_cube_051.polygons.foreach_set('use_smooth', [True] * 722)
me_cube_051.materials.append(mat_wood)
me_cube_051.use_remesh_preserve_volume = False
me_cube_051.use_remesh_preserve_attributes = False
me_cube_051.use_mirror_vertex_groups = False
me_cube_051.update()

# ---- objects
ob_bridge_modular = bpy.data.objects.new('Bridge_Modular', me_cube_051)

# ---- transforms, parenting, visibility, modifiers, constraints
ob_bridge_modular.location = (0.0, 0.0, 0.0)
ob_bridge_modular.lineart.crease_threshold = 0.0
_m = ob_bridge_modular.modifiers.new('Auto Smooth', 'NODES')
_m.node_group = ng_auto_smooth
_gi = [s.identifier for s in ng_auto_smooth.interface.items_tree if s.item_type == 'SOCKET' and s.in_out == 'INPUT']
_m[_gi[1]] = 0.6632  # Angle

# ---- collection membership
col_collection_1.objects.link(ob_bridge_modular)

# ---- scene / render settings (as saved in the file)
scene.frame_start = 1; scene.frame_end = 250; scene.frame_set(0)
scene.render.engine = 'CYCLES'
scene.render.resolution_x = 1000
scene.render.resolution_y = 1000
scene.render.dither_intensity = 0.0
scene.cycles.samples = 200
scene.cycles.sampling_pattern = 'TABULATED_SOBOL'
scene.cycles.light_sampling_threshold = 0.0
scene.cycles.use_adaptive_sampling = False
scene.cycles.use_light_tree = False
scene.cycles.caustics_reflective = False
scene.cycles.caustics_refractive = False
scene.cycles.blur_glossy = 0.0
scene.cycles.max_bounces = 2
scene.cycles.pixel_filter_type = 'GAUSSIAN'
scene.cycles.sample_clamp_indirect = 0.0
scene.view_settings.view_transform = 'Standard'
bpy.context.view_layer.update()

# ---- added for rendering (the .blend has no active camera): camera
cam_auto = bpy.data.cameras.new('AutoCamera')
cam_auto.lens = 50.0
cam_auto.sensor_width = 36.0
cam_auto.clip_end = 1000.0
ob_auto_camera = bpy.data.objects.new('AutoCamera', cam_auto)
scene.collection.objects.link(ob_auto_camera)
ob_auto_camera.location = (3.92628, -4.7397, 3.8929)
ob_auto_camera.rotation_euler = (1.09748, -7.21219e-08, 0.694738)
scene.camera = ob_auto_camera
bpy.context.view_layer.update()
